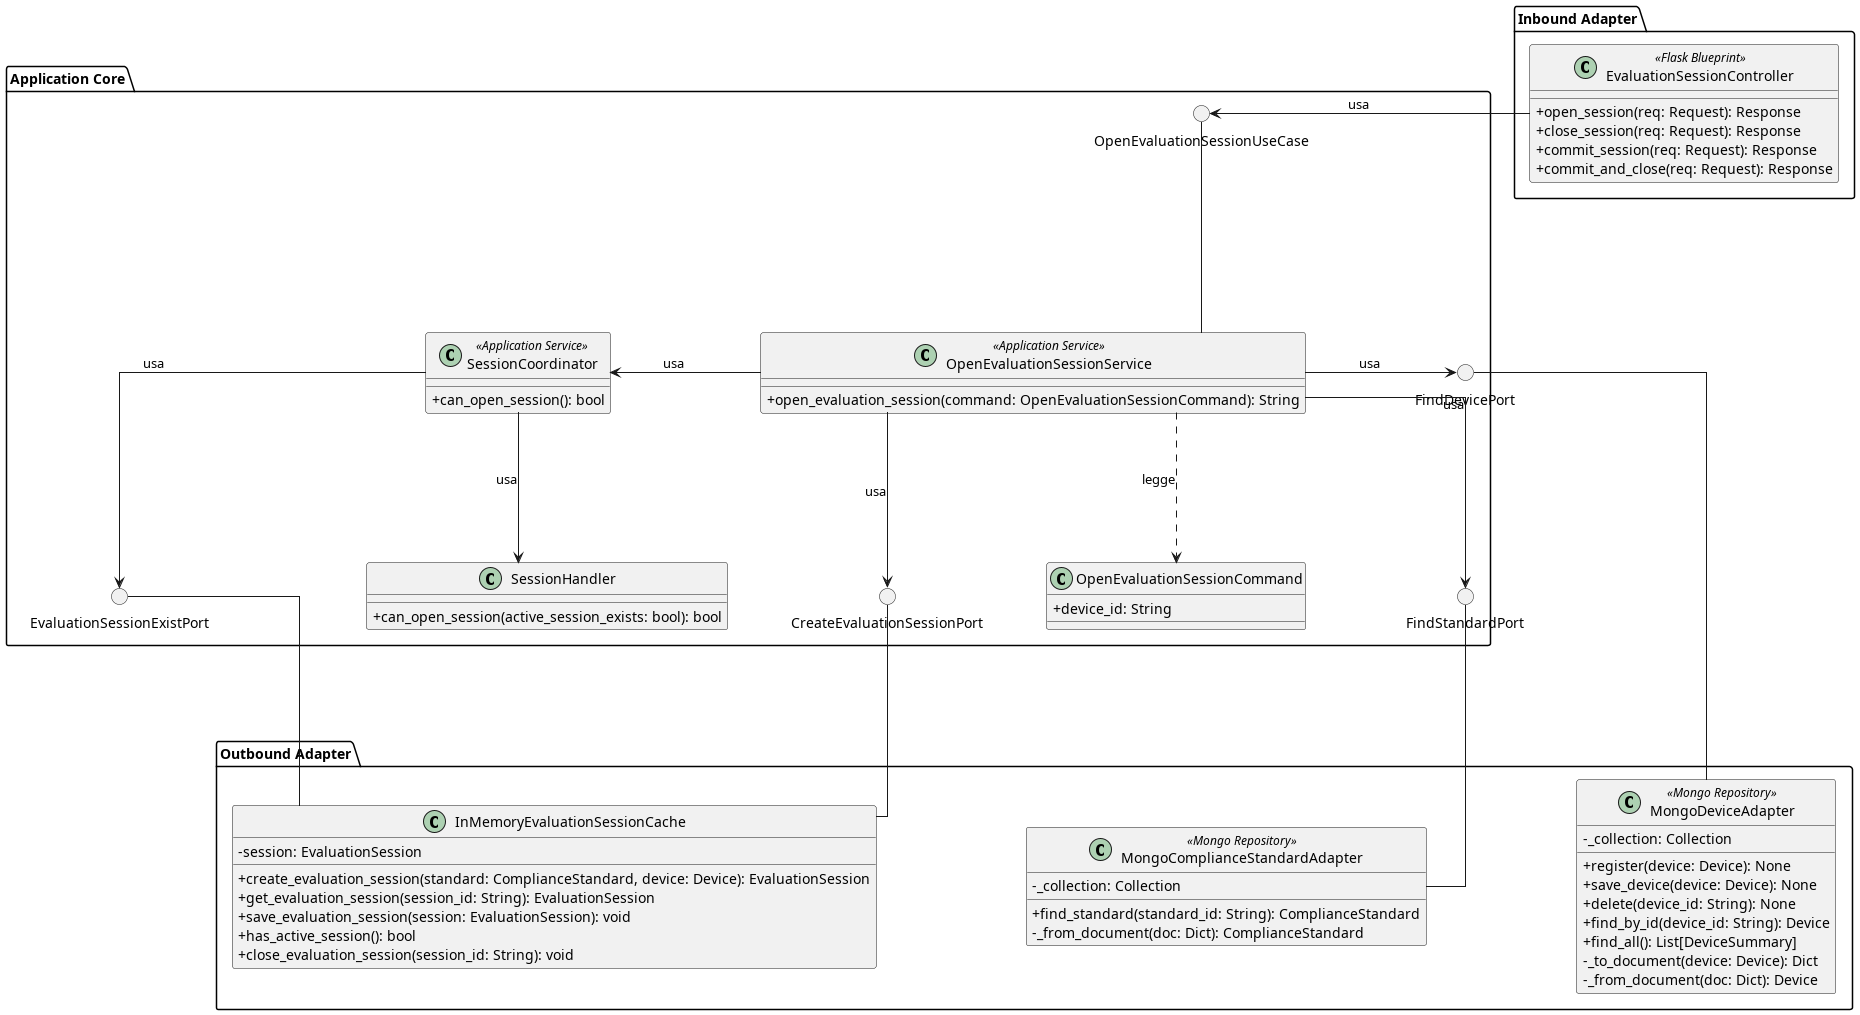

The diagram above was rendered by PlantUML. Its source (embedded in the PNG):
@startuml OpenEvaluationSession

skinparam linetype ortho
skinparam nodesep 150
skinparam ranksep 150
skinparam classAttributeIconSize 0

package "Inbound Adapter" {
    !include InboundAdapters/EvaluationSessionController.puml
}

package "Application Core" {

    () "OpenEvaluationSessionUseCase"

    !include ApplicationServices/OpenEvaluationSessionService.puml
    !include ApplicationServices/SessionCoordinator.puml
    !include Domain/SessionHandler.puml
    !include Command/OpenEvaluationSessionCommand.puml

    () "FindDevicePort"
    () "FindStandardPort"
    () "CreateEvaluationSessionPort" as CreatePort
    () "EvaluationSessionExistPort" as ExistPort

    OpenEvaluationSessionService -up- OpenEvaluationSessionUseCase
    OpenEvaluationSessionService .down.> OpenEvaluationSessionCommand : legge

    OpenEvaluationSessionService -right-> FindDevicePort : usa
    OpenEvaluationSessionService -down-> FindStandardPort : usa
    OpenEvaluationSessionService -down-> CreatePort : usa
    OpenEvaluationSessionService -left-> SessionCoordinator : usa

    SessionCoordinator --> ExistPort : usa
    SessionCoordinator --> SessionHandler : usa

    CreatePort -[hidden]right- OpenEvaluationSessionCommand
    OpenEvaluationSessionCommand -[hidden]right- FindStandardPort
}

package "Outbound Adapter" {
    !include OutboundAdapters/MongoDeviceAdapter.puml
    !include OutboundAdapters/MongoStandardAdapter.puml
    !include OutboundAdapters/InMemoryEvaluationSessionCache.puml
}

EvaluationSessionController -right-> OpenEvaluationSessionUseCase : usa
MongoDeviceAdapter -up- FindDevicePort
MongoComplianceStandardAdapter -up- FindStandardPort
InMemoryEvaluationSessionCache -up- CreatePort
InMemoryEvaluationSessionCache -up- ExistPort

@enduml